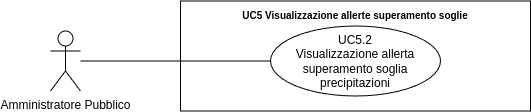

The diagram above was exported from draw.io. Its source (the exported page's mxGraphModel, read from the mxfile embedded in the PNG):
<mxGraphModel dx="21434" dy="754" grid="1" gridSize="10" guides="1" tooltips="1" connect="1" arrows="1" fold="1" page="1" pageScale="1" pageWidth="20000" pageHeight="20000" math="0" shadow="0">
  <root>
    <mxCell id="0" />
    <mxCell id="1" parent="0" />
    <mxCell id="2" value="Amministratore Pubblico" style="shape=umlActor;verticalLabelPosition=bottom;verticalAlign=top;html=1;outlineConnect=0;" vertex="1" parent="1">
      <mxGeometry x="-13680" y="267.5" width="30" height="60" as="geometry" />
    </mxCell>
    <mxCell id="3" value="&lt;b style=&quot;border-color: var(--border-color);&quot;&gt;&lt;font style=&quot;border-color: var(--border-color); font-size: 10px;&quot;&gt;UC5 Visualizzazione allerte superamento soglie&lt;/font&gt;&lt;/b&gt;" style="shape=rect;html=1;verticalAlign=top;fontStyle=1;whiteSpace=wrap;align=center;" vertex="1" parent="1">
      <mxGeometry x="-13550" y="237.5" width="350" height="110" as="geometry" />
    </mxCell>
    <mxCell id="4" value="UC5.2&lt;br&gt;Visualizzazione allerta superamento soglia precipitazioni" style="ellipse;whiteSpace=wrap;html=1;" vertex="1" parent="1">
      <mxGeometry x="-13460" y="262.5" width="170" height="70" as="geometry" />
    </mxCell>
    <mxCell id="5" value="" style="edgeStyle=none;html=1;endArrow=none;verticalAlign=bottom;rounded=0;" edge="1" source="2" target="4" parent="1">
      <mxGeometry width="160" relative="1" as="geometry">
        <mxPoint x="-13600" y="342.5" as="sourcePoint" />
        <mxPoint x="-13440" y="342.5" as="targetPoint" />
      </mxGeometry>
    </mxCell>
  </root>
</mxGraphModel>